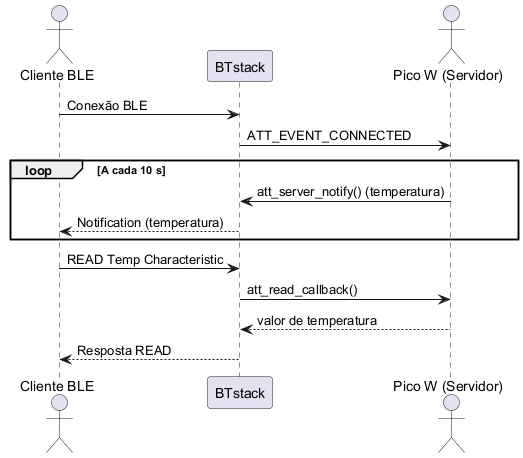

The diagram above was rendered by PlantUML. Its source (embedded in the PNG):
@startuml ble_server_sequence
actor "Cliente BLE" as Client
participant "BTstack" as BT
actor "Pico W (Servidor)" as Server

Client -> BT : Conexão BLE
BT -> Server : ATT_EVENT_CONNECTED

loop A cada 10 s
  Server -> BT : att_server_notify() (temperatura)
  BT --> Client : Notification (temperatura)
end

Client -> BT : READ Temp Characteristic
BT -> Server : att_read_callback()
Server --> BT : valor de temperatura
BT --> Client : Resposta READ
@enduml